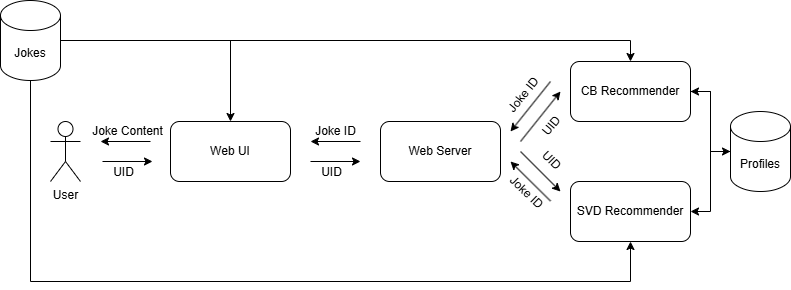

The diagram above was exported from draw.io. Its source (the exported page's mxGraphModel, read from the mxfile embedded in the PNG):
<mxGraphModel dx="1290" dy="557" grid="1" gridSize="10" guides="1" tooltips="1" connect="1" arrows="1" fold="1" page="1" pageScale="1" pageWidth="850" pageHeight="1100" math="0" shadow="0">
  <root>
    <mxCell id="0" />
    <mxCell id="1" parent="0" />
    <mxCell id="y-kDC9D-E5lwRqMTZ-3B-1" value="User" style="shape=umlActor;verticalLabelPosition=bottom;verticalAlign=top;html=1;outlineConnect=0;" vertex="1" parent="1">
      <mxGeometry x="70" y="260" width="30" height="60" as="geometry" />
    </mxCell>
    <mxCell id="y-kDC9D-E5lwRqMTZ-3B-2" value="Web UI" style="rounded=1;whiteSpace=wrap;html=1;" vertex="1" parent="1">
      <mxGeometry x="190" y="260" width="120" height="60" as="geometry" />
    </mxCell>
    <mxCell id="y-kDC9D-E5lwRqMTZ-3B-4" value="Web Server" style="rounded=1;whiteSpace=wrap;html=1;" vertex="1" parent="1">
      <mxGeometry x="400" y="260" width="120" height="60" as="geometry" />
    </mxCell>
    <mxCell id="y-kDC9D-E5lwRqMTZ-3B-49" style="edgeStyle=orthogonalEdgeStyle;rounded=0;orthogonalLoop=1;jettySize=auto;html=1;entryX=0;entryY=0.5;entryDx=0;entryDy=0;entryPerimeter=0;" edge="1" parent="1" source="y-kDC9D-E5lwRqMTZ-3B-5" target="y-kDC9D-E5lwRqMTZ-3B-36">
      <mxGeometry relative="1" as="geometry">
        <mxPoint x="730" y="290" as="targetPoint" />
      </mxGeometry>
    </mxCell>
    <mxCell id="y-kDC9D-E5lwRqMTZ-3B-5" value="CB Recommender" style="rounded=1;whiteSpace=wrap;html=1;" vertex="1" parent="1">
      <mxGeometry x="590" y="200" width="120" height="60" as="geometry" />
    </mxCell>
    <mxCell id="y-kDC9D-E5lwRqMTZ-3B-6" value="SVD Recommender" style="rounded=1;whiteSpace=wrap;html=1;" vertex="1" parent="1">
      <mxGeometry x="590" y="320" width="120" height="60" as="geometry" />
    </mxCell>
    <mxCell id="y-kDC9D-E5lwRqMTZ-3B-8" value="" style="endArrow=classic;html=1;rounded=0;" edge="1" parent="1">
      <mxGeometry width="50" height="50" relative="1" as="geometry">
        <mxPoint x="122" y="300" as="sourcePoint" />
        <mxPoint x="172" y="300" as="targetPoint" />
      </mxGeometry>
    </mxCell>
    <mxCell id="y-kDC9D-E5lwRqMTZ-3B-12" value="" style="endArrow=classic;html=1;rounded=0;" edge="1" parent="1">
      <mxGeometry width="50" height="50" relative="1" as="geometry">
        <mxPoint x="330" y="300" as="sourcePoint" />
        <mxPoint x="380" y="300" as="targetPoint" />
      </mxGeometry>
    </mxCell>
    <mxCell id="y-kDC9D-E5lwRqMTZ-3B-13" value="" style="endArrow=classic;html=1;rounded=0;" edge="1" parent="1">
      <mxGeometry width="50" height="50" relative="1" as="geometry">
        <mxPoint x="170" y="280" as="sourcePoint" />
        <mxPoint x="120" y="280" as="targetPoint" />
      </mxGeometry>
    </mxCell>
    <mxCell id="y-kDC9D-E5lwRqMTZ-3B-14" value="" style="endArrow=classic;html=1;rounded=0;" edge="1" parent="1">
      <mxGeometry width="50" height="50" relative="1" as="geometry">
        <mxPoint x="380" y="280" as="sourcePoint" />
        <mxPoint x="330" y="280" as="targetPoint" />
      </mxGeometry>
    </mxCell>
    <mxCell id="y-kDC9D-E5lwRqMTZ-3B-15" value="" style="endArrow=classic;html=1;rounded=0;" edge="1" parent="1">
      <mxGeometry width="50" height="50" relative="1" as="geometry">
        <mxPoint x="540" y="280" as="sourcePoint" />
        <mxPoint x="580" y="230" as="targetPoint" />
      </mxGeometry>
    </mxCell>
    <mxCell id="y-kDC9D-E5lwRqMTZ-3B-16" value="" style="endArrow=classic;html=1;rounded=0;" edge="1" parent="1">
      <mxGeometry width="50" height="50" relative="1" as="geometry">
        <mxPoint x="540" y="290" as="sourcePoint" />
        <mxPoint x="580" y="330" as="targetPoint" />
      </mxGeometry>
    </mxCell>
    <mxCell id="y-kDC9D-E5lwRqMTZ-3B-17" value="" style="endArrow=classic;html=1;rounded=0;" edge="1" parent="1">
      <mxGeometry width="50" height="50" relative="1" as="geometry">
        <mxPoint x="570" y="339.5" as="sourcePoint" />
        <mxPoint x="530" y="300" as="targetPoint" />
      </mxGeometry>
    </mxCell>
    <mxCell id="y-kDC9D-E5lwRqMTZ-3B-18" value="" style="endArrow=classic;html=1;rounded=0;" edge="1" parent="1">
      <mxGeometry width="50" height="50" relative="1" as="geometry">
        <mxPoint x="570" y="220" as="sourcePoint" />
        <mxPoint x="530" y="270" as="targetPoint" />
      </mxGeometry>
    </mxCell>
    <mxCell id="y-kDC9D-E5lwRqMTZ-3B-20" value="UID" style="text;html=1;align=center;verticalAlign=middle;resizable=0;points=[];autosize=1;strokeColor=none;fillColor=none;" vertex="1" parent="1">
      <mxGeometry x="123" y="296" width="40" height="30" as="geometry" />
    </mxCell>
    <mxCell id="y-kDC9D-E5lwRqMTZ-3B-21" value="Joke Content" style="text;html=1;align=center;verticalAlign=middle;resizable=0;points=[];autosize=1;strokeColor=none;fillColor=none;" vertex="1" parent="1">
      <mxGeometry x="102" y="255" width="90" height="30" as="geometry" />
    </mxCell>
    <mxCell id="y-kDC9D-E5lwRqMTZ-3B-22" value="UID" style="text;html=1;align=center;verticalAlign=middle;resizable=0;points=[];autosize=1;strokeColor=none;fillColor=none;" vertex="1" parent="1">
      <mxGeometry x="331" y="296" width="40" height="30" as="geometry" />
    </mxCell>
    <mxCell id="y-kDC9D-E5lwRqMTZ-3B-23" value="Joke ID" style="text;html=1;align=center;verticalAlign=middle;resizable=0;points=[];autosize=1;strokeColor=none;fillColor=none;" vertex="1" parent="1">
      <mxGeometry x="325" y="255" width="60" height="30" as="geometry" />
    </mxCell>
    <mxCell id="y-kDC9D-E5lwRqMTZ-3B-25" value="UID" style="text;html=1;align=center;verticalAlign=middle;resizable=0;points=[];autosize=1;strokeColor=none;fillColor=none;rotation=45;" vertex="1" parent="1">
      <mxGeometry x="551" y="284" width="40" height="30" as="geometry" />
    </mxCell>
    <mxCell id="y-kDC9D-E5lwRqMTZ-3B-31" value="UID" style="text;html=1;align=center;verticalAlign=middle;resizable=0;points=[];autosize=1;strokeColor=none;fillColor=none;rotation=-50;" vertex="1" parent="1">
      <mxGeometry x="551" y="250" width="40" height="30" as="geometry" />
    </mxCell>
    <mxCell id="y-kDC9D-E5lwRqMTZ-3B-33" value="Joke ID" style="text;html=1;align=center;verticalAlign=middle;resizable=0;points=[];autosize=1;strokeColor=none;fillColor=none;rotation=-51;" vertex="1" parent="1">
      <mxGeometry x="513" y="219" width="60" height="30" as="geometry" />
    </mxCell>
    <mxCell id="y-kDC9D-E5lwRqMTZ-3B-34" value="Joke ID" style="text;html=1;align=center;verticalAlign=middle;resizable=0;points=[];autosize=1;strokeColor=none;fillColor=none;rotation=44;" vertex="1" parent="1">
      <mxGeometry x="516" y="316" width="60" height="30" as="geometry" />
    </mxCell>
    <mxCell id="y-kDC9D-E5lwRqMTZ-3B-39" style="edgeStyle=orthogonalEdgeStyle;rounded=0;orthogonalLoop=1;jettySize=auto;html=1;entryX=0.5;entryY=0;entryDx=0;entryDy=0;" edge="1" parent="1" source="y-kDC9D-E5lwRqMTZ-3B-35" target="y-kDC9D-E5lwRqMTZ-3B-5">
      <mxGeometry relative="1" as="geometry" />
    </mxCell>
    <mxCell id="y-kDC9D-E5lwRqMTZ-3B-40" style="edgeStyle=orthogonalEdgeStyle;rounded=0;orthogonalLoop=1;jettySize=auto;html=1;entryX=0.5;entryY=0;entryDx=0;entryDy=0;" edge="1" parent="1" source="y-kDC9D-E5lwRqMTZ-3B-35" target="y-kDC9D-E5lwRqMTZ-3B-2">
      <mxGeometry relative="1" as="geometry" />
    </mxCell>
    <mxCell id="y-kDC9D-E5lwRqMTZ-3B-48" style="edgeStyle=orthogonalEdgeStyle;rounded=0;orthogonalLoop=1;jettySize=auto;html=1;entryX=0.5;entryY=1;entryDx=0;entryDy=0;" edge="1" parent="1" target="y-kDC9D-E5lwRqMTZ-3B-6">
      <mxGeometry relative="1" as="geometry">
        <mxPoint x="650" y="419.5" as="targetPoint" />
        <mxPoint x="50" y="178.5" as="sourcePoint" />
        <Array as="points">
          <mxPoint x="50" y="420" />
          <mxPoint x="650" y="420" />
        </Array>
      </mxGeometry>
    </mxCell>
    <mxCell id="y-kDC9D-E5lwRqMTZ-3B-35" value="Jokes" style="shape=cylinder3;whiteSpace=wrap;html=1;boundedLbl=1;backgroundOutline=1;size=15;" vertex="1" parent="1">
      <mxGeometry x="20" y="139" width="60" height="80" as="geometry" />
    </mxCell>
    <mxCell id="y-kDC9D-E5lwRqMTZ-3B-37" style="edgeStyle=orthogonalEdgeStyle;rounded=0;orthogonalLoop=1;jettySize=auto;html=1;entryX=1;entryY=0.5;entryDx=0;entryDy=0;" edge="1" parent="1" source="y-kDC9D-E5lwRqMTZ-3B-36" target="y-kDC9D-E5lwRqMTZ-3B-5">
      <mxGeometry relative="1" as="geometry" />
    </mxCell>
    <mxCell id="y-kDC9D-E5lwRqMTZ-3B-38" style="edgeStyle=orthogonalEdgeStyle;rounded=0;orthogonalLoop=1;jettySize=auto;html=1;entryX=1;entryY=0.5;entryDx=0;entryDy=0;" edge="1" parent="1" source="y-kDC9D-E5lwRqMTZ-3B-36" target="y-kDC9D-E5lwRqMTZ-3B-6">
      <mxGeometry relative="1" as="geometry" />
    </mxCell>
    <mxCell id="y-kDC9D-E5lwRqMTZ-3B-36" value="Profiles" style="shape=cylinder3;whiteSpace=wrap;html=1;boundedLbl=1;backgroundOutline=1;size=15;" vertex="1" parent="1">
      <mxGeometry x="750" y="250" width="60" height="80" as="geometry" />
    </mxCell>
  </root>
</mxGraphModel>